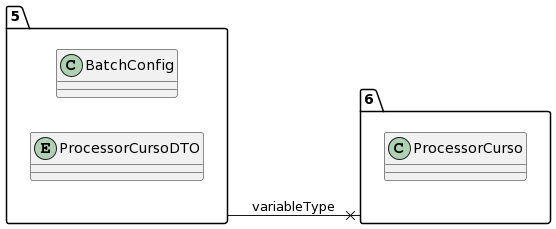

The diagram above was rendered by PlantUML. Its source (embedded in the PNG):
@startuml
allow_mixing
left to right direction
package "5"{
class BatchConfig
entity ProcessorCursoDTO

}
package "6"{
class ProcessorCurso

}
"5" --x "6":variableType
@enduml